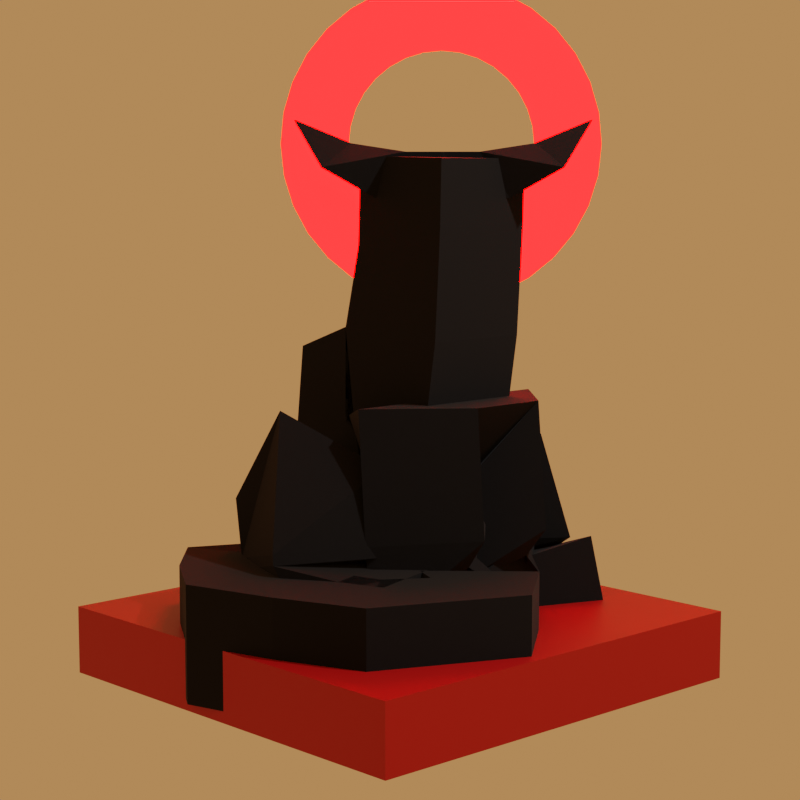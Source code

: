 # Source: chat_noir.blend  (saved by Blender 3.0.42; exported with 4.5.12 LTS)
import bpy
from mathutils import Matrix  # noqa: F401  (used for matrix-valued properties, if any)

bpy.ops.wm.read_factory_settings(use_empty=True)
scene = bpy.context.scene
scene.name = 'Scene'

# ---- collections
col_scene = bpy.data.collections.new('SCENE'); scene.collection.children.link(col_scene)
col_objects = bpy.data.collections.new('OBJECTS'); scene.collection.children.link(col_objects)

# ---- materials (node trees are filled in below, after node groups)
mat_ground = bpy.data.materials.new('Ground')
mat_ground.use_transparent_shadow = False
mat_cat = bpy.data.materials.new('Cat')
mat_cat.alpha_threshold = 0.0
mat_cat.use_transparent_shadow = False
mat_cat.line_color = (0.0, 0.0, 0.0, 1.0)
mat_emission = bpy.data.materials.new('EMISSION')
mat_emission.use_transparent_shadow = False

# ---- material node trees
mat_ground.use_nodes = True; mat_ground.node_tree.nodes.clear()
_N = mat_ground.node_tree.nodes; _L = mat_ground.node_tree.links
n0 = _N.new('ShaderNodeBsdfPrincipled'); n0.name = 'Principled BSDF'; n0.location = (10, 300)
n0.distribution = 'GGX'
n0.subsurface_method = 'RANDOM_WALK_SKIN'
n0.inputs[0].default_value = (0.3588, 0.0, 0.0, 1.0)
n0.inputs[3].default_value = 1.45
n0.inputs[27].default_value = (0.0, 0.0, 0.0, 1.0)
n0.inputs[28].default_value = 1.0
n1 = _N.new('ShaderNodeOutputMaterial'); n1.name = 'Material Output'; n1.location = (300, 300)
_L.new(n0.outputs[0], n1.inputs[0])
n1.is_active_output = True
mat_cat.use_nodes = True; mat_cat.node_tree.nodes.clear()
_N = mat_cat.node_tree.nodes; _L = mat_cat.node_tree.links
n0 = _N.new('ShaderNodeOutputMaterial'); n0.name = 'Material Output'; n0.location = (300, 300)
n1 = _N.new('ShaderNodeBsdfPrincipled'); n1.name = 'Principled BSDF'; n1.location = (10, 300)
n1.distribution = 'GGX'
n1.subsurface_method = 'RANDOM_WALK_SKIN'
n1.inputs[0].default_value = (0.0, 0.0, 0.0, 1.0)
n1.inputs[2].default_value = 1.0
n1.inputs[3].default_value = 1.45
n1.inputs[27].default_value = (0.0, 0.0, 0.0, 1.0)
n1.inputs[28].default_value = 1.0
_L.new(n1.outputs[0], n0.inputs[0])
n0.is_active_output = True
mat_emission.use_nodes = True; mat_emission.node_tree.nodes.clear()
_N = mat_emission.node_tree.nodes; _L = mat_emission.node_tree.links
n0 = _N.new('ShaderNodeOutputMaterial'); n0.name = 'Material Output'; n0.location = (300, 300)
n1 = _N.new('ShaderNodeEmission'); n1.name = 'Emission'; n1.location = (10, 300)
n1.inputs[0].default_value = (1.0, 0.0, 0.0, 1.0)
n1.inputs[1].default_value = 30.0
_L.new(n1.outputs[0], n0.inputs[0])
n0.is_active_output = True

# ---- world
world_world = bpy.data.worlds.new('World'); scene.world = world_world
world_world.use_nodes = True; world_world.node_tree.nodes.clear()
_N = world_world.node_tree.nodes; _L = world_world.node_tree.links
n0 = _N.new('ShaderNodeOutputWorld'); n0.name = 'World Output'; n0.location = (300, 300)
n1 = _N.new('ShaderNodeBackground'); n1.name = 'Background'; n1.location = (10, 300)
n1.inputs[0].default_value = (0.4969, 0.2212, 0.08008, 1.0)
_L.new(n1.outputs[0], n0.inputs[0])
n0.is_active_output = True
world_world.color = (0.05088, 0.05088, 0.05088)
world_world.use_sun_shadow = False
world_world.sun_shadow_jitter_overblur = 0.0

# ---- cameras
cam_camera = bpy.data.cameras.new('Camera')
cam_camera.clip_end = 100.0
cam_camera.lens = 83.0
cam_camera.ortho_scale = 7.314

# ---- lights
light_light = bpy.data.lights.new('Light', 'POINT')
light_light.transmission_factor = 0.0
light_light.energy = 1000.0
light_light.shadow_soft_size = 0.1
light_light.shadow_maximum_resolution = 0.006
light_light.use_absolute_resolution = True

# ---- meshes
me_plane = bpy.data.meshes.new('Plane')
me_plane.from_pydata([(-1.0, -1.0, 0.0), (1.0, -1.0, 0.0), (-1.0, 1.0, 0.0), (1.0, 1.0, 0.0)], [], [(0, 1, 3, 2)])
_uv = me_plane.uv_layers.new(name='UVMap')
_uv.uv.foreach_set('vector', [0.0, 0.0, 1.0, 0.0, 1.0, 1.0, 0.0, 1.0])
me_plane.materials.append(mat_ground)
me_plane.use_remesh_fix_poles = True
me_plane.use_remesh_preserve_attributes = False
me_plane.update()
me_plane_001 = bpy.data.meshes.new('Plane.001')
me_plane_001.from_pydata([(-0.06613, -0.4062, 0.0), (-0.1849, -0.3553, 0.5768), (-0.4, 0.2, 0.0), (-0.5, -0.5, 0.0), (-0.1, -0.8, 0.0), (0.5, -0.6, 0.0), (0.7, -0.2, 0.0), (0.5, -3.725e-08, 0.0), (-0.4, 0.2, 0.9472), (-0.04745, 0.7269, 0.5079), (-0.04745, 0.7269, 0.0), (0.3749, -0.2644, 0.0), (0.4172, 0.5457, 0.0), (-0.3312, 0.2, 0.9472), (-0.01278, 0.2, 0.999), (0.03316, 0.2, 1.229), (0.05285, 0.2, 1.57), (0.05941, 0.2, 1.688), (0.06597, 0.2, 1.97), (-0.01278, 0.2, 0.7572), (0.1654, 0.4154, 0.7572), (0.1654, -0.01545, 0.7572), (0.1654, 0.343, 0.0), (0.1654, 0.05701, 0.0), (0.3654, 0.343, 0.0), (0.3654, 0.05701, 0.0)], [(0, 1), (2, 3), (1, 2), (3, 4), (4, 5), (5, 6), (6, 7), (2, 8), (2, 9), (9, 10), (11, 0), (10, 12), (8, 13), (13, 14), (14, 15), (15, 16), (16, 17), (17, 18), (14, 19), (19, 20), (19, 21), (20, 22), (21, 23), (22, 24), (23, 25)], [])
_uv = me_plane_001.uv_layers.new(name='UVMap')
_uv.uv.foreach_set('vector', [])
me_plane_001.materials.append(mat_cat)
me_plane_001.use_remesh_fix_poles = True
me_plane_001.use_remesh_preserve_attributes = False
me_plane_001.update()
me_cube = bpy.data.meshes.new('Cube')
me_cube.from_pydata([(0.0, -0.2712, -2.084), (0.0, -0.2712, -0.08442), (0.0, 1.729, -2.084), (0.0, 1.729, -0.08442), (2.942, 0.07153, -2.084), (5.244, -0.7786, -0.7529), (2.942, 1.386, -2.084), (5.244, 1.221, -0.7529), (1.884, 1.386, -2.084), (1.609, 1.729, -0.08442), (1.884, 0.07153, -2.084), (1.609, -0.2712, -0.08442), (4.059, 1.358, 0.2946), (6.504, 1.433, 1.298), (6.504, 0.3515, 1.298), (4.059, 0.2764, 0.2946)], [], [(0, 1, 3, 2), (8, 9, 7, 6), (6, 7, 5, 4), (10, 11, 1, 0), (8, 6, 4, 10), (9, 3, 1, 11), (5, 7, 13, 14), (2, 8, 10, 0), (4, 5, 11, 10), (2, 3, 9, 8), (13, 12, 15, 14), (11, 5, 14, 15), (7, 9, 12, 13), (9, 11, 15, 12)])
_uv = me_cube.uv_layers.new(name='UVMap')
_uv.uv.foreach_set('vector', [0.375, 0.0, 0.625, 0.0, 0.625, 0.25, 0.375, 0.25, 0.375, 0.375, 0.625, 0.375, 0.625, 0.5, 0.375, 0.5, 0.375, 0.5, 0.625, 0.5, 0.625, 0.75, 0.375, 0.75, 0.375, 0.875, 0.625, 0.875, 0.625, 1.0, 0.375, 1.0, 0.25, 0.5, 0.375, 0.5, 0.375, 0.75, 0.25, 0.75, 0.75, 0.5, 0.875, 0.5, 0.875, 0.75, 0.75, 0.75, 0.625, 0.75, 0.625, 0.5, 0.625, 0.5, 0.625, 0.75, 0.125, 0.5, 0.25, 0.5, 0.25, 0.75, 0.125, 0.75, 0.375, 0.75, 0.625, 0.75, 0.625, 0.875, 0.375, 0.875, 0.375, 0.25, 0.625, 0.25, 0.625, 0.375, 0.375, 0.375, 0.625, 0.5, 0.75, 0.5, 0.75, 0.75, 0.625, 0.75, 0.625, 0.875, 0.625, 0.75, 0.625, 0.75, 0.625, 0.875, 0.625, 0.5, 0.625, 0.375, 0.625, 0.375, 0.625, 0.5, 0.75, 0.5, 0.75, 0.75, 0.75, 0.75, 0.75, 0.5])
me_cube.materials.append(mat_cat)
me_cube.use_remesh_fix_poles = True
me_cube.use_remesh_preserve_attributes = False
me_cube.update()
me_circle = bpy.data.meshes.new('Circle')
me_circle.from_pydata([(0.0, 1.0, 0.0), (-0.1951, 0.9808, 0.0), (-0.3827, 0.9239, 0.0), (-0.5556, 0.8315, 0.0), (-0.7071, 0.7071, 0.0), (-0.8315, 0.5556, 0.0), (-0.9239, 0.3827, 0.0), (-0.9808, 0.1951, 0.0), (-1.0, -4.371e-08, 0.0), (-0.9808, -0.1951, 0.0), (-0.9239, -0.3827, 0.0), (-0.8315, -0.5556, 0.0), (-0.7071, -0.7071, 0.0), (-0.5556, -0.8315, 0.0), (-0.3827, -0.9239, 0.0), (-0.1951, -0.9808, 0.0), (8.742e-08, -1.0, 0.0), (0.1951, -0.9808, 0.0), (0.3827, -0.9239, 0.0), (0.5556, -0.8315, 0.0), (0.7071, -0.7071, 0.0), (0.8315, -0.5556, 0.0), (0.9239, -0.3827, 0.0), (0.9808, -0.1951, 0.0), (1.0, 1.192e-08, 0.0), (0.9808, 0.1951, 0.0), (0.9239, 0.3827, 0.0), (0.8315, 0.5556, 0.0), (0.7071, 0.7071, 0.0), (0.5556, 0.8315, 0.0), (0.3827, 0.9239, 0.0), (0.1951, 0.9808, 0.0)], [(1, 0), (2, 1), (3, 2), (4, 3), (5, 4), (6, 5), (7, 6), (8, 7), (9, 8), (10, 9), (11, 10), (12, 11), (13, 12), (14, 13), (15, 14), (16, 15), (17, 16), (18, 17), (19, 18), (20, 19), (21, 20), (22, 21), (23, 22), (24, 23), (25, 24), (26, 25), (27, 26), (28, 27), (29, 28), (30, 29), (31, 30), (0, 31)], [])
_uv = me_circle.uv_layers.new(name='UVMap')
_uv.uv.foreach_set('vector', [])
me_circle.materials.append(mat_emission)
me_circle.use_remesh_fix_poles = True
me_circle.use_remesh_preserve_attributes = False
me_circle.update()

# ---- objects
ob_light = bpy.data.objects.new('Light', light_light)
ob_camera = bpy.data.objects.new('Camera', cam_camera)
ob_empty = bpy.data.objects.new('Empty', None)
ob_ground = bpy.data.objects.new('Ground', me_plane)
ob_cat = bpy.data.objects.new('Cat', me_plane_001)
ob_ears = bpy.data.objects.new('Ears', me_cube)
ob_circle = bpy.data.objects.new('Circle', me_circle)

# ---- transforms, parenting, visibility, modifiers, constraints
ob_light.location = (4.076, 1.005, 5.904)
ob_light.rotation_euler = (0.6503, 0.05522, 1.866)
ob_light.lock_rotations_4d = False
ob_light.empty_display_type = 'ARROWS'
ob_light.color = (0.0, 0.0, 0.0, 0.0)
ob_light.lineart.crease_threshold = 0.0
ob_camera.location = (5.787, -5.422, 1.928)
ob_camera.rotation_euler = (1.445, 3.581e-08, 0.8168)
ob_camera.lock_rotations_4d = False
ob_camera.empty_display_type = 'ARROWS'
ob_camera.color = (0.0, 0.0, 0.0, 0.0)
ob_camera.display_type = 'WIRE'
ob_camera.lineart.crease_threshold = 0.0
ob_empty.location = (3.9, 0.0, 2.5)
ob_empty.rotation_euler = (1.571, 0.0, 0.0)
ob_empty.empty_display_type = 'IMAGE'
ob_empty.empty_display_size = 5.0
ob_empty.hide_render = True
ob_ground.location = (0.0, 0.0, 0.0)
_m = ob_ground.modifiers.new('Solidify', 'SOLIDIFY')
_m.thickness = 0.3
ob_cat.parent = ob_ground
ob_cat.location = (0.0, 0.0, 0.0)
_m = ob_cat.modifiers.new('Skin', 'SKIN')
ob_ears.parent = ob_ground
ob_ears.location = (0.1253, 0.1451, 2.0)
ob_ears.rotation_euler = (0.0, -0.0, 0.7854)
ob_ears.scale = (0.09793, 0.09793, 0.09793)
_m = ob_ears.modifiers.new('Mirror', 'MIRROR')
_m.use_clip = True
ob_circle.parent = ob_ground
ob_circle.location = (-0.2341, 0.4873, 2.028)
ob_circle.rotation_euler = (0.7854, 1.571, 0.0)
ob_circle.scale = (0.5707, 0.5707, 0.5707)
_m = ob_circle.modifiers.new('Skin', 'SKIN')

# ---- collection membership
col_scene.objects.link(ob_light)
col_scene.objects.link(ob_camera)
col_scene.objects.link(ob_empty)
col_objects.objects.link(ob_ground)
col_objects.objects.link(ob_cat)
col_objects.objects.link(ob_ears)
col_objects.objects.link(ob_circle)

# ---- scene / render settings (as saved in the file)
scene.camera = ob_camera
scene.frame_start = 1; scene.frame_end = 250; scene.frame_set(1)
scene.render.engine = 'BLENDER_EEVEE_NEXT'
scene.render.resolution_x = 1080
scene.cycles.sampling_pattern = 'TABULATED_SOBOL'
scene.cycles.use_light_tree = False
scene.view_settings.view_transform = 'Filmic'
bpy.context.view_layer.update()

